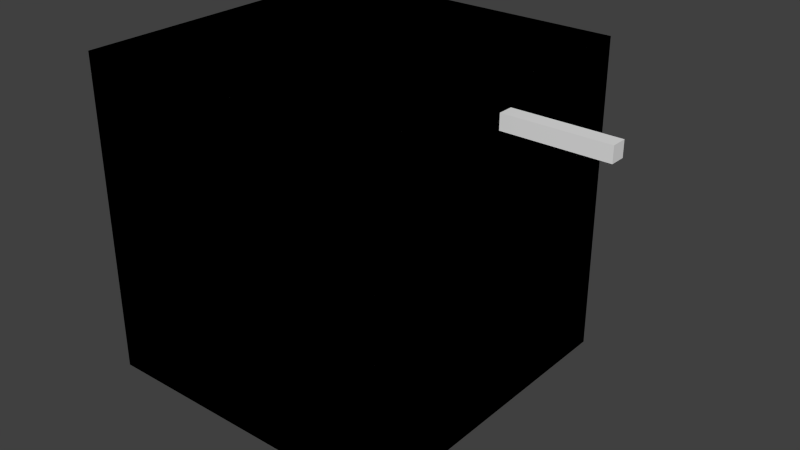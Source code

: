 # Source: TestCube.blend  (saved by Blender 2.71.0; exported with 4.5.12 LTS)
import bpy
from mathutils import Matrix  # noqa: F401  (used for matrix-valued properties, if any)

bpy.ops.wm.read_factory_settings(use_empty=True)
scene = bpy.context.scene
scene.name = 'Scene'

# ---- collections
col_collection_1 = bpy.data.collections.new('Collection 1'); scene.collection.children.link(col_collection_1)

# ---- materials (node trees are filled in below, after node groups)
mat_colors = bpy.data.materials.new('Colors')
mat_colors.alpha_threshold = 0.0
mat_colors.use_transparent_shadow = False
mat_colors.roughness = 0.5
mat_colors.line_color = (0.0, 0.0, 0.0, 1.0)

# ---- material node trees

# ---- world
world_world = bpy.data.worlds.new('World'); scene.world = world_world
world_world.color = (0.05088, 0.05088, 0.05088)
world_world.use_sun_shadow = False
world_world.sun_shadow_jitter_overblur = 0.0
world_world.cycles.sampling_method = 'MANUAL'
world_world.cycles.sample_map_resolution = 256

# ---- meshes
me_cube_001 = bpy.data.meshes.new('Cube.001')
me_cube_001.from_pydata([(-0.8012, -0.05934, -0.05934), (-0.8012, 0.05934, -0.05934), (0.8012, 0.05934, -0.05934), (0.8012, -0.05934, -0.05934), (-0.8012, -0.05934, 0.05934), (-0.8012, 0.05934, 0.05934), (0.8012, 0.05934, 0.05934), (0.8012, -0.05934, 0.05934)], [], [(4, 5, 1, 0), (5, 6, 2, 1), (6, 7, 3, 2), (7, 4, 0, 3), (0, 1, 2, 3), (7, 6, 5, 4)])
_uv = me_cube_001.uv_layers.new(name='UVMap')
_uv.uv.foreach_set('vector', [0.6147, 0.9297, 0.539, 0.9297, 0.539, 0.854, 0.6147, 0.854, 0.3567, 0.5948, 0.4399, 0.5948, 0.4399, 0.678, 0.3567, 0.678, 0.3589, 0.9703, 0.1673, 0.9703, 0.1673, 0.7787, 0.3589, 0.7787, 0.6066, 0.2234, 0.5472, 0.2234, 0.5472, 0.164, 0.6066, 0.164, 0.5132, 0.3589, 0.57, 0.3589, 0.6282, 0.4518, 0.5997, 0.4526, 0.1642, 0.4383, 0.06814, 0.4408, 0.2641, 0.3707, 0.4556, 0.3707])
me_cube_001.materials.append(mat_colors)
me_cube_001.use_remesh_preserve_volume = False
me_cube_001.use_remesh_preserve_attributes = False
me_cube_001.use_mirror_vertex_groups = False
me_cube_001.update()
me_cube = bpy.data.meshes.new('Cube')
me_cube.from_pydata([(1.25, 1.25, -1.25), (1.25, -1.25, -1.25), (-1.25, -1.25, -1.25), (-1.25, 1.25, -1.25), (1.25, 1.25, 1.25), (1.25, -1.25, 1.25), (-1.25, -1.25, 1.25), (-1.25, 1.25, 1.25), (1.25, 1.25, -1.25), (1.25, -1.25, -1.25), (-1.25, -1.25, -1.25), (-1.25, 1.25, -1.25), (1.25, 1.25, 1.25), (1.25, -1.25, 1.25), (-1.25, -1.25, 1.25), (-1.25, 1.25, 1.25)], [], [(0, 3, 2, 1), (4, 5, 6, 7), (0, 1, 5, 4), (1, 2, 6, 5), (2, 3, 7, 6), (4, 7, 3, 0), (8, 9, 10, 11), (12, 15, 14, 13), (8, 12, 13, 9), (9, 13, 14, 10), (10, 14, 15, 11), (12, 8, 11, 15)])
_uv = me_cube.uv_layers.new(name='UVMap')
_uv.uv.foreach_set('vector', [0.8779, 0.244, 0.8779, 0.01095, 0.6449, 0.01095, 0.6449, 0.244, 0.3604, 0.5108, 0.1274, 0.5111, 0.1277, 0.7442, 0.3608, 0.7438, 0.8934, 0.7572, 0.6017, 0.7572, 0.6017, 0.9854, 0.8934, 0.9854, 0.2449, 0.005144, 0.005144, 0.005144, 0.005144, 0.2449, 0.2449, 0.2449, 0.64, 0.5001, 0.8878, 0.5001, 0.8878, 0.2523, 0.64, 0.2523, 0.6069, 0.7396, 0.9047, 0.7403, 0.9056, 0.5073, 0.6078, 0.5066, 0.9529, 0.239, 0.565, 0.239, 0.565, 0.005993, 0.9529, 0.005993, 0.3566, 0.507, 0.3571, 0.7401, 0.124, 0.7405, 0.1236, 0.5075, 0.8956, 0.7525, 0.8956, 0.995, 0.6173, 0.995, 0.6173, 0.7525, 0.9037, 0.5062, 0.9037, 0.7459, 0.6138, 0.7459, 0.6138, 0.5062, 0.9001, 0.2572, 0.9001, 0.4903, 0.6277, 0.4903, 0.6277, 0.2572, 0.1085, 0.2434, 0.1081, 0.004908, 0.3801, 0.004554, 0.3805, 0.243])
me_cube.materials.append(mat_colors)
me_cube.use_remesh_preserve_volume = False
me_cube.use_remesh_preserve_attributes = False
me_cube.use_mirror_vertex_groups = False
me_cube.update()

# ---- objects
ob_x = bpy.data.objects.new(' ', None)
ob_detector_terminal_2 = bpy.data.objects.new('detector_terminal_2', None)
ob_detector_terminal_1 = bpy.data.objects.new('detector_terminal_1', None)
ob_shaft_sticking_out_of_the_front = bpy.data.objects.new('shaft sticking out of the front', me_cube_001)
ob_cube = bpy.data.objects.new('cube', me_cube)

# ---- transforms, parenting, visibility, modifiers, constraints
ob_x.location = (0.0, 0.0, 0.0)
ob_x.empty_image_offset = (0.0, 0.0)
ob_x.hide_viewport = True
ob_x.show_in_front = True
ob_x.lineart.crease_threshold = 0.0
ob_detector_terminal_2.parent = ob_x
ob_detector_terminal_2.location = (-1.25, 0.7679, 0.3796)
ob_detector_terminal_2.rotation_euler = (0.0, 0.5036, 2.119)
ob_detector_terminal_2.scale = (1.0, 0.4448, 1.791)
ob_detector_terminal_2.empty_display_type = 'CUBE'
ob_detector_terminal_2.empty_display_size = 0.5
ob_detector_terminal_2.empty_image_offset = (0.0, 0.0)
ob_detector_terminal_2.show_name = True
ob_detector_terminal_2.show_in_front = True
ob_detector_terminal_2.lineart.crease_threshold = 0.0
ob_detector_terminal_1.parent = ob_x
ob_detector_terminal_1.location = (1.25, 0.0, 0.625)
ob_detector_terminal_1.rotation_euler = (0.0, -0.7854, 0.0)
ob_detector_terminal_1.scale = (0.75, 2.5, 0.5)
ob_detector_terminal_1.empty_display_type = 'CUBE'
ob_detector_terminal_1.empty_display_size = 0.5
ob_detector_terminal_1.empty_image_offset = (0.0, 0.0)
ob_detector_terminal_1.show_name = True
ob_detector_terminal_1.show_in_front = True
ob_detector_terminal_1.lineart.crease_threshold = 0.0
ob_shaft_sticking_out_of_the_front.location = (1.25, 0.0, 1.019)
ob_shaft_sticking_out_of_the_front.show_name = True
ob_shaft_sticking_out_of_the_front.lineart.crease_threshold = 0.0
ob_cube.location = (0.0, 0.0, 0.0)
ob_cube.lock_rotations_4d = False
ob_cube.empty_display_type = 'ARROWS'
ob_cube.lineart.crease_threshold = 0.0

# ---- collection membership
col_collection_1.objects.link(ob_x)
col_collection_1.objects.link(ob_detector_terminal_2)
col_collection_1.objects.link(ob_detector_terminal_1)
col_collection_1.objects.link(ob_shaft_sticking_out_of_the_front)
col_collection_1.objects.link(ob_cube)

# ---- scene / render settings (as saved in the file)
scene.frame_start = 1; scene.frame_end = 250; scene.frame_set(1)
scene.render.engine = 'BLENDER_EEVEE_NEXT'
scene.render.resolution_percentage = 50
scene.render.dither_intensity = 0.0
scene.cycles.use_denoising = False
scene.cycles.samples = 10
scene.cycles.sampling_pattern = 'TABULATED_SOBOL'
scene.cycles.light_sampling_threshold = 0.0
scene.cycles.use_adaptive_sampling = False
scene.cycles.use_light_tree = False
scene.cycles.blur_glossy = 0.0
scene.cycles.volume_bounces = 1
scene.cycles.pixel_filter_type = 'GAUSSIAN'
scene.cycles.sample_clamp_indirect = 0.0
scene.view_settings.view_transform = 'Standard'
bpy.context.view_layer.update()

# ---- added for rendering (the .blend has no active camera and no usable light): camera, sun
cam_auto = bpy.data.cameras.new('AutoCamera')
cam_auto.lens = 50.0
cam_auto.sensor_width = 36.0
cam_auto.clip_end = 1000.0
ob_auto_camera = bpy.data.objects.new('AutoCamera', cam_auto)
scene.collection.objects.link(ob_auto_camera)
ob_auto_camera.location = (4.87601, -5.37051, 3.58034)
ob_auto_camera.rotation_euler = (1.09748, -7.21219e-08, 0.694738)
scene.camera = ob_auto_camera
light_auto_sun = bpy.data.lights.new('AutoSun', 'SUN')
light_auto_sun.energy = 3.0
light_auto_sun.angle = 0.0523599
ob_auto_sun = bpy.data.objects.new('AutoSun', light_auto_sun)
scene.collection.objects.link(ob_auto_sun)
ob_auto_sun.rotation_euler = (0.872665, 0.174533, 0.523599)
bpy.context.view_layer.update()
